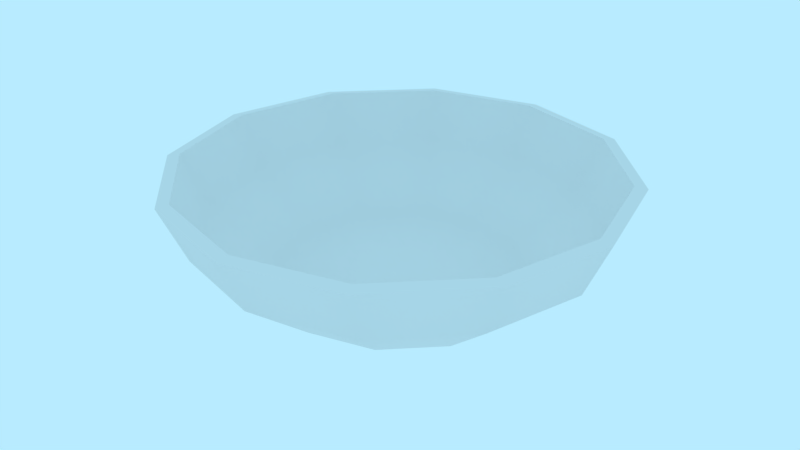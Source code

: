 # Source: pickup-copper-bowl.blend  (saved by Blender 2.79.0; exported with 4.5.12 LTS)
import bpy
from mathutils import Matrix  # noqa: F401  (used for matrix-valued properties, if any)

bpy.ops.wm.read_factory_settings(use_empty=True)
scene = bpy.context.scene
scene.name = 'Scene'

# ---- collections
col_collection_1 = bpy.data.collections.new('Collection 1'); scene.collection.children.link(col_collection_1)

# ---- world
world_world = bpy.data.worlds.new('World'); scene.world = world_world
world_world.color = (0.4794, 0.8327, 1.0)
world_world.use_sun_shadow = False
world_world.sun_shadow_jitter_overblur = 0.0
world_world.cycles.sampling_method = 'MANUAL'

# ---- meshes
me_pickup_copper_bowl = bpy.data.meshes.new('pickup-copper-bowl')
me_pickup_copper_bowl.from_pydata([(0.0, 0.1125, -0.225), (-0.1125, 0.1125, -0.1949), (-0.1949, 0.1125, -0.1125), (-0.225, 0.1125, 4.918e-09), (-0.1949, 0.1125, 0.1125), (-0.1125, 0.1125, 0.1949), (-3.397e-08, 0.1125, 0.225), (0.1125, 0.1125, 0.1949), (0.1949, 0.1125, 0.1125), (0.225, 0.1125, 9.969e-08), (0.1949, 0.1125, -0.1125), (0.1125, 0.1125, -0.1949), (1.51e-09, -5.582e-09, -0.1277), (-0.06385, -4.834e-09, -0.1106), (-0.1106, -2.791e-09, -0.06385), (-0.1277, 9.306e-16, 2.129e-08), (-0.1106, 2.791e-09, 0.06385), (-0.06385, 4.834e-09, 0.1106), (-1.777e-08, 5.582e-09, 0.1277), (0.06385, 4.834e-09, 0.1106), (0.1106, 2.791e-09, 0.06385), (0.1277, 3.282e-15, 7.508e-08), (0.1106, -2.791e-09, -0.06385), (0.06385, -4.834e-09, -0.1106), (-0.09978, 0.05625, 0.1728), (-2.965e-08, 0.05625, 0.1996), (-0.1728, 0.05625, -0.09978), (-0.1996, 0.05625, 1.028e-08), (0.1996, 0.05625, 9.434e-08), (0.1728, 0.05625, -0.09978), (0.09978, 0.05625, 0.1728), (-0.1728, 0.05625, 0.09978), (0.09978, 0.05625, -0.1728), (4.867e-10, 0.05625, -0.1996), (-0.09978, 0.05625, -0.1728), (0.1728, 0.05625, 0.09978), (-1.717e-09, 0.1147, -0.2126), (-0.1063, 0.1147, -0.1841), (-0.1841, 0.1147, -0.1063), (-0.2126, 0.1147, 4.391e-09), (-0.1841, 0.1147, 0.1063), (-0.1063, 0.1147, 0.1841), (-3.24e-08, 0.1147, 0.2126), (0.1063, 0.1147, 0.1841), (0.1841, 0.1147, 0.1063), (0.2126, 0.1147, 9.387e-08), (0.1841, 0.1147, -0.1063), (0.1063, 0.1147, -0.1841), (6.677e-10, 0.01267, -0.1226), (-0.0613, 0.01267, -0.1062), (-0.1062, 0.01267, -0.0613), (-0.1226, 0.01267, 2.059e-08), (-0.1062, 0.01267, 0.0613), (-0.0613, 0.01267, 0.1062), (-1.714e-08, 0.01267, 0.1226), (0.0613, 0.01267, 0.1062), (0.1062, 0.01267, 0.0613), (0.1226, 0.01267, 7.178e-08), (0.1062, 0.01267, -0.0613), (0.0613, 0.01267, -0.1062), (-0.09432, 0.06443, 0.1634), (-2.824e-08, 0.06443, 0.1886), (-0.1634, 0.06443, -0.09432), (-0.1886, 0.06443, 9.498e-09), (0.1886, 0.06443, 8.863e-08), (0.1634, 0.06443, -0.09432), (0.09432, 0.06443, 0.1634), (-0.1634, 0.06443, 0.09432), (0.09432, 0.06443, -0.1634), (-1.132e-09, 0.06443, -0.1886), (-0.09432, 0.06443, -0.1634), (0.1634, 0.06443, 0.09432)], [], [(25, 24, 17, 18), (27, 26, 14, 15), (29, 28, 21, 22), (30, 25, 18, 19), (31, 27, 15, 16), (32, 29, 22, 23), (34, 33, 12, 13), (35, 30, 19, 20), (24, 31, 16, 17), (33, 32, 23, 12), (26, 34, 13, 14), (28, 35, 20, 21), (13, 12, 23, 22, 21, 20, 19, 18, 17, 16, 15, 14), (9, 8, 35, 28), (2, 1, 34, 26), (0, 11, 32, 33), (5, 4, 31, 24), (8, 7, 30, 35), (1, 0, 33, 34), (11, 10, 29, 32), (4, 3, 27, 31), (7, 6, 25, 30), (10, 9, 28, 29), (3, 2, 26, 27), (6, 5, 24, 25), (61, 54, 53, 60), (63, 51, 50, 62), (65, 58, 57, 64), (66, 55, 54, 61), (67, 52, 51, 63), (68, 59, 58, 65), (70, 49, 48, 69), (71, 56, 55, 66), (60, 53, 52, 67), (69, 48, 59, 68), (62, 50, 49, 70), (64, 57, 56, 71), (49, 50, 51, 52, 53, 54, 55, 56, 57, 58, 59, 48), (45, 64, 71, 44), (38, 62, 70, 37), (36, 69, 68, 47), (41, 60, 67, 40), (44, 71, 66, 43), (37, 70, 69, 36), (47, 68, 65, 46), (40, 67, 63, 39), (43, 66, 61, 42), (46, 65, 64, 45), (39, 63, 62, 38), (42, 61, 60, 41), (7, 43, 42, 6), (4, 40, 39, 3), (11, 47, 46, 10), (1, 37, 36, 0), (8, 44, 43, 7), (5, 41, 40, 4), (0, 36, 47, 11), (2, 38, 37, 1), (9, 45, 44, 8), (6, 42, 41, 5), (3, 39, 38, 2), (10, 46, 45, 9)])
me_pickup_copper_bowl.polygons.foreach_set('use_smooth', [True] * 62)
_k = set([(0, 1), (0, 11), (1, 2), (2, 3), (3, 4), (4, 5), (5, 6), (6, 7), (7, 8), (8, 9), (9, 10), (10, 11), (12, 13), (12, 23), (13, 14), (14, 15), (15, 16), (16, 17), (17, 18), (18, 19), (19, 20), (20, 21), (21, 22), (22, 23), (36, 37), (36, 47), (37, 38), (38, 39), (39, 40), (40, 41), (41, 42), (42, 43), (43, 44), (44, 45), (45, 46), (46, 47)])
me_pickup_copper_bowl.attributes.new('sharp_edge', 'BOOLEAN', 'EDGE').data.foreach_set('value', [ (min(e.vertices), max(e.vertices)) in _k for e in me_pickup_copper_bowl.edges])
_uv = me_pickup_copper_bowl.uv_layers.new(name='UVMap')
_uv.uv.foreach_set('vector', [0.5, 0.4557, 0.4778, 0.4616, 0.4858, 0.4754, 0.5, 0.4716, 0.4557, 0.5, 0.4616, 0.5222, 0.4754, 0.5142, 0.4716, 0.5, 0.5384, 0.5222, 0.5443, 0.5, 0.5284, 0.5, 0.5246, 0.5142, 0.5222, 0.4616, 0.5, 0.4557, 0.5, 0.4716, 0.5142, 0.4754, 0.4616, 0.4778, 0.4557, 0.5, 0.4716, 0.5, 0.4754, 0.4858, 0.5222, 0.5384, 0.5384, 0.5222, 0.5246, 0.5142, 0.5142, 0.5246, 0.4778, 0.5384, 0.5, 0.5443, 0.5, 0.5284, 0.4858, 0.5246, 0.5384, 0.4778, 0.5222, 0.4616, 0.5142, 0.4754, 0.5246, 0.4858, 0.4778, 0.4616, 0.4616, 0.4778, 0.4754, 0.4858, 0.4858, 0.4754, 0.5, 0.5443, 0.5222, 0.5384, 0.5142, 0.5246, 0.5, 0.5284, 0.4616, 0.5222, 0.4778, 0.5384, 0.4858, 0.5246, 0.4754, 0.5142, 0.5443, 0.5, 0.5384, 0.4778, 0.5246, 0.4858, 0.5284, 0.5, 0.4858, 0.5246, 0.5, 0.5284, 0.5142, 0.5246, 0.5246, 0.5142, 0.5284, 0.5, 0.5246, 0.4858, 0.5142, 0.4754, 0.5, 0.4716, 0.4858, 0.4754, 0.4754, 0.4858, 0.4716, 0.5, 0.4754, 0.5142, 0.5, 0.525, 0.475, 0.525, 0.4778, 0.5125, 0.5, 0.5125, 0.4567, 0.525, 0.475, 0.525, 0.4778, 0.5125, 0.4616, 0.5125, 0.5, 0.525, 0.525, 0.525, 0.5222, 0.5125, 0.5, 0.5125, 0.475, 0.525, 0.4567, 0.525, 0.4616, 0.5125, 0.4778, 0.5125, 0.5433, 0.525, 0.525, 0.525, 0.5222, 0.5125, 0.5384, 0.5125, 0.475, 0.525, 0.5, 0.525, 0.5, 0.5125, 0.4778, 0.5125, 0.5433, 0.525, 0.525, 0.525, 0.5222, 0.5125, 0.5384, 0.5125, 0.475, 0.525, 0.5, 0.525, 0.5, 0.5125, 0.4778, 0.5125, 0.525, 0.525, 0.5, 0.525, 0.5, 0.5125, 0.5222, 0.5125, 0.525, 0.525, 0.5, 0.525, 0.5, 0.5125, 0.5222, 0.5125, 0.5, 0.525, 0.525, 0.525, 0.5222, 0.5125, 0.5, 0.5125, 0.5, 0.525, 0.475, 0.525, 0.4778, 0.5125, 0.5, 0.5125, 0.5, 0.4581, 0.5, 0.4728, 0.4864, 0.4764, 0.479, 0.4637, 0.4581, 0.5, 0.4728, 0.5, 0.4764, 0.5136, 0.4637, 0.521, 0.5363, 0.521, 0.5236, 0.5136, 0.5272, 0.5, 0.5419, 0.5, 0.521, 0.4637, 0.5136, 0.4764, 0.5, 0.4728, 0.5, 0.4581, 0.4637, 0.479, 0.4764, 0.4864, 0.4728, 0.5, 0.4581, 0.5, 0.521, 0.5363, 0.5136, 0.5236, 0.5236, 0.5136, 0.5363, 0.521, 0.479, 0.5363, 0.4864, 0.5236, 0.5, 0.5272, 0.5, 0.5419, 0.5363, 0.479, 0.5236, 0.4864, 0.5136, 0.4764, 0.521, 0.4637, 0.479, 0.4637, 0.4864, 0.4764, 0.4764, 0.4864, 0.4637, 0.479, 0.5, 0.5419, 0.5, 0.5272, 0.5136, 0.5236, 0.521, 0.5363, 0.4637, 0.521, 0.4764, 0.5136, 0.4864, 0.5236, 0.479, 0.5363, 0.5419, 0.5, 0.5272, 0.5, 0.5236, 0.4864, 0.5363, 0.479, 0.4864, 0.5236, 0.4764, 0.5136, 0.4728, 0.5, 0.4764, 0.4864, 0.4864, 0.4764, 0.5, 0.4728, 0.5136, 0.4764, 0.5236, 0.4864, 0.5272, 0.5, 0.5236, 0.5136, 0.5136, 0.5236, 0.5, 0.5272, 0.5, 0.5255, 0.5, 0.5143, 0.479, 0.5143, 0.4764, 0.5255, 0.4591, 0.5255, 0.4637, 0.5143, 0.479, 0.5143, 0.4764, 0.5255, 0.5, 0.5255, 0.5, 0.5143, 0.521, 0.5143, 0.5236, 0.5255, 0.4764, 0.5255, 0.479, 0.5143, 0.4637, 0.5143, 0.4591, 0.5255, 0.5409, 0.5255, 0.5363, 0.5143, 0.521, 0.5143, 0.5236, 0.5255, 0.4764, 0.5255, 0.479, 0.5143, 0.5, 0.5143, 0.5, 0.5255, 0.5409, 0.5255, 0.5363, 0.5143, 0.521, 0.5143, 0.5236, 0.5255, 0.4764, 0.5255, 0.479, 0.5143, 0.5, 0.5143, 0.5, 0.5255, 0.5236, 0.5255, 0.521, 0.5143, 0.5, 0.5143, 0.5, 0.5255, 0.5236, 0.5255, 0.521, 0.5143, 0.5, 0.5143, 0.5, 0.5255, 0.5, 0.5255, 0.5, 0.5143, 0.521, 0.5143, 0.5236, 0.5255, 0.5, 0.5255, 0.5, 0.5143, 0.479, 0.5143, 0.4764, 0.5255, 0.525, 0.4567, 0.5236, 0.4591, 0.5, 0.4528, 0.5, 0.45, 0.4567, 0.475, 0.4591, 0.4764, 0.4528, 0.5, 0.45, 0.5, 0.525, 0.5433, 0.5236, 0.5409, 0.5409, 0.5236, 0.5433, 0.525, 0.475, 0.5433, 0.4764, 0.5409, 0.5, 0.5472, 0.5, 0.55, 0.5433, 0.475, 0.5409, 0.4764, 0.5236, 0.4591, 0.525, 0.4567, 0.475, 0.4567, 0.4764, 0.4591, 0.4591, 0.4764, 0.4567, 0.475, 0.5, 0.55, 0.5, 0.5472, 0.5236, 0.5409, 0.525, 0.5433, 0.4567, 0.525, 0.4591, 0.5236, 0.4764, 0.5409, 0.475, 0.5433, 0.55, 0.5, 0.5472, 0.5, 0.5409, 0.4764, 0.5433, 0.475, 0.5, 0.45, 0.5, 0.4528, 0.4764, 0.4591, 0.475, 0.4567, 0.45, 0.5, 0.4528, 0.5, 0.4591, 0.5236, 0.4567, 0.525, 0.5433, 0.525, 0.5409, 0.5236, 0.5472, 0.5, 0.55, 0.5])
me_pickup_copper_bowl.use_remesh_preserve_volume = False
me_pickup_copper_bowl.use_remesh_preserve_attributes = False
me_pickup_copper_bowl.use_mirror_vertex_groups = False
me_pickup_copper_bowl.update()

# ---- objects
ob_pickup_copper_bowl = bpy.data.objects.new('pickup-copper-bowl', me_pickup_copper_bowl)

# ---- transforms, parenting, visibility, modifiers, constraints
ob_pickup_copper_bowl.location = (0.0, 0.0, 0.0)
ob_pickup_copper_bowl.rotation_euler = (1.571, -0.0, 0.0)
ob_pickup_copper_bowl.lineart.crease_threshold = 0.0
_m = ob_pickup_copper_bowl.modifiers.new('EdgeSplit', 'EDGE_SPLIT')
_m.use_edge_angle = False

# ---- collection membership
col_collection_1.objects.link(ob_pickup_copper_bowl)

# ---- scene / render settings (as saved in the file)
scene.frame_start = 0; scene.frame_end = 250; scene.frame_set(0)
scene.render.engine = 'BLENDER_EEVEE_NEXT'
scene.render.resolution_percentage = 50
scene.render.fps = 30
scene.render.dither_intensity = 0.0
scene.cycles.use_denoising = False
scene.cycles.samples = 128
scene.cycles.sampling_pattern = 'TABULATED_SOBOL'
scene.cycles.use_adaptive_sampling = False
scene.cycles.use_light_tree = False
scene.cycles.blur_glossy = 0.0
scene.cycles.sample_clamp_indirect = 0.0
scene.view_settings.view_transform = 'Standard'
bpy.context.view_layer.update()

# ---- added for rendering (the .blend has no active camera): camera
cam_auto = bpy.data.cameras.new('AutoCamera')
cam_auto.lens = 50.0
cam_auto.sensor_width = 36.0
cam_auto.clip_end = 1000.0
ob_auto_camera = bpy.data.objects.new('AutoCamera', cam_auto)
scene.collection.objects.link(ob_auto_camera)
ob_auto_camera.location = (0.598302, -0.717962, 0.536008)
ob_auto_camera.rotation_euler = (1.09748, -7.21219e-08, 0.694738)
scene.camera = ob_auto_camera
bpy.context.view_layer.update()

